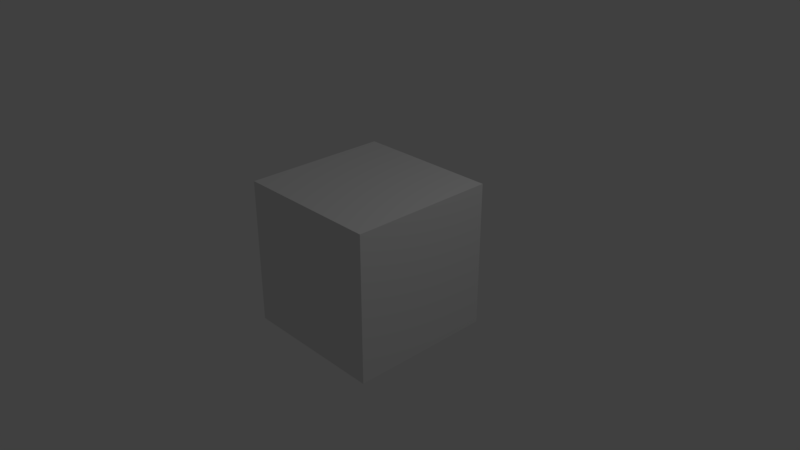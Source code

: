 # Source: Dude_Guts.blend  (saved by Blender 2.78.0; exported with 4.5.12 LTS)
import bpy
from mathutils import Matrix  # noqa: F401  (used for matrix-valued properties, if any)

bpy.ops.wm.read_factory_settings(use_empty=True)
scene = bpy.context.scene
scene.name = 'Scene'

# ---- collections
col_collection_1 = bpy.data.collections.new('Collection 1'); scene.collection.children.link(col_collection_1)

# ---- materials (node trees are filled in below, after node groups)
mat_material_001 = bpy.data.materials.new('Material.001')
mat_material_001.alpha_threshold = 0.0
mat_material_001.use_transparent_shadow = False
mat_material_001.roughness = 0.5

# ---- material node trees

# ---- world
world_world = bpy.data.worlds.new('World'); scene.world = world_world
world_world.color = (0.05088, 0.05088, 0.05088)
world_world.use_sun_shadow = False
world_world.sun_shadow_jitter_overblur = 0.0
world_world.cycles.sampling_method = 'MANUAL'

# ---- cameras
cam_camera = bpy.data.cameras.new('Camera')
cam_camera.clip_end = 100.0
cam_camera.lens = 35.0
cam_camera.sensor_width = 32.0
cam_camera.sensor_height = 18.0
cam_camera.ortho_scale = 7.314
cam_camera.dof.focus_distance = 0.0
cam_camera.dof.aperture_fstop = 128.0

# ---- lights
light_lamp = bpy.data.lights.new('Lamp', 'POINT')
light_lamp.transmission_factor = 0.0
light_lamp.cutoff_distance = 30.0
light_lamp.energy = 100.0
light_lamp.shadow_buffer_clip_start = 1.001
light_lamp.shadow_soft_size = 0.1
light_lamp.shadow_maximum_resolution = 0.006
light_lamp.use_absolute_resolution = True

# ---- meshes
me_cube = bpy.data.meshes.new('Cube')
me_cube.from_pydata([(1.0, 1.0, -1.0), (1.0, -1.0, -1.0), (-1.0, -1.0, -1.0), (-1.0, 1.0, -1.0), (1.0, 1.0, 1.0), (1.0, -1.0, 1.0), (-1.0, -1.0, 1.0), (-1.0, 1.0, 1.0)], [], [(0, 1, 2, 3), (4, 7, 6, 5), (0, 4, 5, 1), (1, 5, 6, 2), (2, 6, 7, 3), (4, 0, 3, 7)])
me_cube.materials.append(mat_material_001)
me_cube.use_remesh_preserve_volume = False
me_cube.use_remesh_preserve_attributes = False
me_cube.use_mirror_vertex_groups = False
me_cube.update()

# ---- objects
ob_cube = bpy.data.objects.new('Cube', me_cube)
ob_lamp = bpy.data.objects.new('Lamp', light_lamp)
ob_camera = bpy.data.objects.new('Camera', cam_camera)

# ---- transforms, parenting, visibility, modifiers, constraints
ob_cube.location = (0.0, 0.0, 0.0)
ob_cube.lock_rotations_4d = False
ob_cube.empty_display_type = 'ARROWS'
ob_cube.lineart.crease_threshold = 0.0
ob_lamp.location = (4.076, 1.005, 5.904)
ob_lamp.rotation_euler = (0.6503, 0.05522, 1.866)
ob_lamp.lock_rotations_4d = False
ob_lamp.empty_display_type = 'ARROWS'
ob_lamp.color = (0.0, 0.0, 0.0, 0.0)
ob_lamp.lineart.crease_threshold = 0.0
ob_camera.location = (7.481, -6.508, 5.344)
ob_camera.rotation_euler = (1.109, 0.0, 0.8149)
ob_camera.lock_rotations_4d = False
ob_camera.empty_display_type = 'ARROWS'
ob_camera.color = (0.0, 0.0, 0.0, 0.0)
ob_camera.display_type = 'WIRE'
ob_camera.lineart.crease_threshold = 0.0

# ---- collection membership
col_collection_1.objects.link(ob_cube)
col_collection_1.objects.link(ob_lamp)
col_collection_1.objects.link(ob_camera)

# ---- scene / render settings (as saved in the file)
scene.camera = ob_camera
scene.frame_start = 1; scene.frame_end = 250; scene.frame_set(1)
scene.render.engine = 'BLENDER_EEVEE_NEXT'
scene.render.resolution_percentage = 50
scene.render.dither_intensity = 0.0
scene.cycles.use_denoising = False
scene.cycles.samples = 128
scene.cycles.sampling_pattern = 'TABULATED_SOBOL'
scene.cycles.light_sampling_threshold = 0.0
scene.cycles.use_adaptive_sampling = False
scene.cycles.use_light_tree = False
scene.cycles.blur_glossy = 0.0
scene.cycles.sample_clamp_indirect = 0.0
scene.view_settings.view_transform = 'Standard'
bpy.context.view_layer.update()
